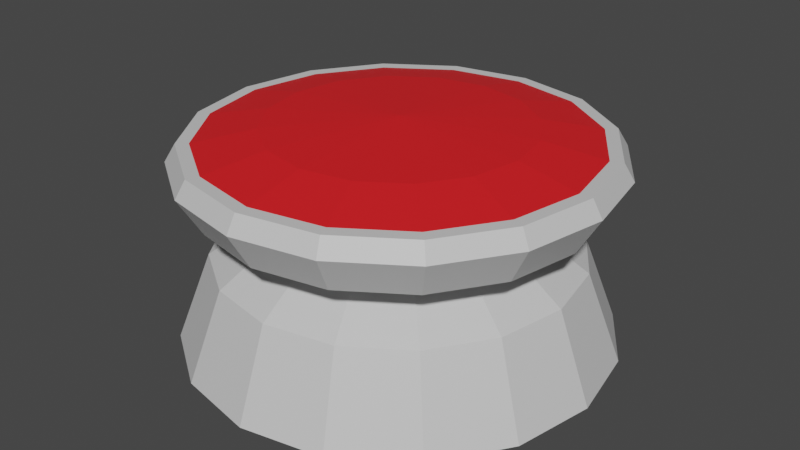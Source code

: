 # Source: fan.blend  (saved by Blender 2.80.75; exported with 4.5.12 LTS)
import bpy
from mathutils import Matrix  # noqa: F401  (used for matrix-valued properties, if any)

bpy.ops.wm.read_factory_settings(use_empty=True)
scene = bpy.context.scene
scene.name = 'Scene'

# ---- collections
col_collection = bpy.data.collections.new('Collection'); scene.collection.children.link(col_collection)

# ---- materials (node trees are filled in below, after node groups)
mat_material_001 = bpy.data.materials.new('Material.001')
mat_material_001.use_transparent_shadow = False
mat_material_002 = bpy.data.materials.new('Material.002')
mat_material_002.use_transparent_shadow = False

# ---- material node trees
mat_material_001.use_nodes = True; mat_material_001.node_tree.nodes.clear()
_N = mat_material_001.node_tree.nodes; _L = mat_material_001.node_tree.links
n0 = _N.new('ShaderNodeOutputMaterial'); n0.name = 'Material Output'; n0.location = (300, 300)
n1 = _N.new('ShaderNodeBsdfPrincipled'); n1.name = 'Principled BSDF'; n1.location = (10, 300)
n1.distribution = 'GGX'
n1.subsurface_method = 'BURLEY'
n1.inputs[0].default_value = (0.65, 0.65, 0.65, 1.0)
n1.inputs[3].default_value = 1.45
n1.inputs[27].default_value = (0.0, 0.0, 0.0, 1.0)
n1.inputs[28].default_value = 1.0
_L.new(n1.outputs[0], n0.inputs[0])
n0.is_active_output = True
mat_material_002.use_nodes = True; mat_material_002.node_tree.nodes.clear()
_N = mat_material_002.node_tree.nodes; _L = mat_material_002.node_tree.links
n0 = _N.new('ShaderNodeOutputMaterial'); n0.name = 'Material Output'; n0.location = (300, 300)
n1 = _N.new('ShaderNodeBsdfPrincipled'); n1.name = 'Principled BSDF'; n1.location = (10, 300)
n1.distribution = 'GGX'
n1.subsurface_method = 'BURLEY'
n1.inputs[0].default_value = (0.8, 0.01138, 0.01562, 0.3)
n1.inputs[3].default_value = 1.45
n1.inputs[27].default_value = (0.0, 0.0, 0.0, 1.0)
n1.inputs[28].default_value = 1.0
_L.new(n1.outputs[0], n0.inputs[0])
n0.is_active_output = True

# ---- world
world_world = bpy.data.worlds.new('World'); scene.world = world_world
world_world.use_nodes = True; world_world.node_tree.nodes.clear()
_N = world_world.node_tree.nodes; _L = world_world.node_tree.links
n0 = _N.new('ShaderNodeOutputWorld'); n0.name = 'World Output'; n0.location = (300, 300)
n1 = _N.new('ShaderNodeBackground'); n1.name = 'Background'; n1.location = (10, 300)
n1.inputs[0].default_value = (0.05088, 0.05088, 0.05088, 1.0)
_L.new(n1.outputs[0], n0.inputs[0])
n0.is_active_output = True
world_world.color = (0.05088, 0.05088, 0.05088)
world_world.use_sun_shadow = False
world_world.sun_shadow_jitter_overblur = 0.0

# ---- meshes
me_cylinder = bpy.data.meshes.new('Cylinder')
me_cylinder.from_pydata([(0.0, 1.0, 0.0), (0.3827, 0.9239, 0.0), (0.7071, 0.7071, 0.0), (0.9239, 0.3827, 0.0), (1.0, -4.371e-08, 0.0), (0.9239, -0.3827, 0.0), (0.7071, -0.7071, 0.0), (0.3827, -0.9239, 0.0), (1.51e-07, -1.0, 0.0), (-0.3827, -0.9239, 0.0), (-0.7071, -0.7071, 0.0), (-0.9239, -0.3827, 0.0), (-1.0, 1.192e-08, 0.0), (-0.9239, 0.3827, 0.0), (-0.7071, 0.7071, 0.0), (-0.3827, 0.9239, 0.0), (-4.098e-08, 0.6445, 0.5456), (5.89e-09, 0.8419, 0.4116), (0.2466, 0.5955, 0.5456), (0.3222, 0.7778, 0.4116), (0.4557, 0.4557, 0.5456), (0.5953, 0.5953, 0.4116), (0.5955, 0.2466, 0.5456), (0.7778, 0.3222, 0.4116), (0.6445, -3.353e-08, 0.5456), (0.8419, -3.503e-08, 0.4116), (0.5955, -0.2466, 0.5456), (0.7778, -0.3222, 0.4116), (0.4557, -0.4557, 0.5456), (0.5953, -0.5953, 0.4116), (0.2466, -0.5955, 0.5456), (0.3222, -0.7778, 0.4116), (1.024e-07, -0.6445, 0.5456), (1.33e-07, -0.8419, 0.4116), (-0.2466, -0.5955, 0.5456), (-0.3222, -0.7778, 0.4116), (-0.4557, -0.4557, 0.5456), (-0.5953, -0.5953, 0.4116), (-0.5955, -0.2466, 0.5456), (-0.7778, -0.3222, 0.4116), (-0.6445, -1.676e-08, 0.5456), (-0.8419, 1.181e-08, 0.4116), (-0.5955, 0.2466, 0.5456), (-0.7778, 0.3222, 0.4116), (-0.4557, 0.4557, 0.5456), (-0.5953, 0.5953, 0.4116), (-0.2466, 0.5955, 0.5456), (-0.3222, 0.7778, 0.4116), (-1.741e-09, 0.4, 0.5456), (0.1531, 0.3696, 0.5456), (0.2828, 0.2828, 0.5456), (0.3696, 0.1531, 0.5456), (0.4, -1.906e-08, 0.5456), (0.3696, -0.1531, 0.5456), (0.2828, -0.2828, 0.5456), (0.1531, -0.3696, 0.5456), (8.727e-08, -0.4, 0.5456), (-0.1531, -0.3696, 0.5456), (-0.2828, -0.2828, 0.5456), (-0.3696, -0.1531, 0.5456), (-0.4, -8.658e-09, 0.5456), (-0.3696, 0.1531, 0.5456), (-0.2828, 0.2828, 0.5456), (-0.1531, 0.3696, 0.5456), (-3.042e-08, 0.5454, 0.6341), (0.2087, 0.5039, 0.6341), (0.3856, 0.3856, 0.6341), (0.5039, 0.2087, 0.6341), (0.5454, -2.87e-08, 0.6341), (0.5039, -0.2087, 0.6341), (0.3856, -0.3856, 0.6341), (0.2087, -0.5039, 0.6341), (9.095e-08, -0.5454, 0.6341), (-0.2087, -0.5039, 0.6341), (-0.3856, -0.3856, 0.6341), (-0.5039, -0.2087, 0.6341), (-0.5454, -1.451e-08, 0.6341), (-0.5039, 0.2087, 0.6341), (-0.3856, 0.3856, 0.6341), (-0.2087, 0.5039, 0.6341), (-8.747e-08, 0.884, 0.6809), (0.3383, 0.8167, 0.6809), (0.6251, 0.6251, 0.6809), (0.8167, 0.3383, 0.6809), (0.884, -5.345e-08, 0.6809), (0.8167, -0.3383, 0.6809), (0.6251, -0.6251, 0.6809), (0.3383, -0.8167, 0.6809), (1.093e-07, -0.884, 0.6809), (-0.3383, -0.8167, 0.6809), (-0.6251, -0.6251, 0.6809), (-0.8167, -0.3383, 0.6809), (-0.884, -3.046e-08, 0.6809), (-0.8167, 0.3383, 0.6809), (-0.6251, 0.6251, 0.6809), (-0.3383, 0.8167, 0.6809), (-1.078e-07, 0.9904, 0.8589), (0.379, 0.915, 0.8589), (0.7003, 0.7003, 0.8589), (0.915, 0.379, 0.8589), (0.9904, -5.951e-08, 0.8589), (0.915, -0.379, 0.8589), (0.7003, -0.7003, 0.8589), (0.379, -0.915, 0.8589), (1.125e-07, -0.9904, 0.8589), (-0.379, -0.915, 0.8589), (-0.7003, -0.7003, 0.8589), (-0.915, -0.379, 0.8589), (-0.9904, -3.375e-08, 0.8589), (-0.915, 0.379, 0.8589), (-0.7003, 0.7003, 0.8589), (-0.379, 0.915, 0.8589), (-9.855e-08, 0.9423, 0.9385), (0.3606, 0.8706, 0.9385), (0.6663, 0.6663, 0.9385), (0.8706, 0.3606, 0.9385), (0.9423, -5.662e-08, 0.9385), (0.8706, -0.3606, 0.9385), (0.6663, -0.6663, 0.9385), (0.3606, -0.8706, 0.9385), (1.111e-07, -0.9423, 0.9385), (-0.3606, -0.8706, 0.9385), (-0.6663, -0.6663, 0.9385), (-0.8706, -0.3606, 0.9385), (-0.9423, -3.211e-08, 0.9385), (-0.8706, 0.3606, 0.9385), (-0.6663, 0.6663, 0.9385), (-0.3606, 0.8706, 0.9385), (-8.667e-08, 0.8828, 0.9385), (0.3378, 0.8156, 0.9385), (0.8156, 0.3378, 0.9385), (0.8156, -0.3378, 0.9385), (-0.3378, -0.8156, 0.9385), (-0.8156, -0.3378, 0.9385), (-0.8828, -3.032e-08, 0.9385), (-0.8156, 0.3378, 0.9385), (-0.3378, 0.8156, 0.9385), (-6.386e-08, 0.7506, 0.7231), (0.2872, 0.6934, 0.7231), (0.5307, 0.5307, 0.7231), (0.6934, 0.2872, 0.7231), (0.7506, -4.475e-08, 0.7231), (0.6934, -0.2872, 0.7231), (0.5307, -0.5307, 0.7231), (0.2872, -0.6934, 0.7231), (1.032e-07, -0.7506, 0.7231), (-0.2872, -0.6934, 0.7231), (-0.5307, -0.5307, 0.7231), (-0.6934, -0.2872, 0.7231), (-0.7506, -2.523e-08, 0.7231), (-0.6934, 0.2872, 0.7231), (-0.5307, 0.5307, 0.7231), (-0.2872, 0.6934, 0.7231), (0.6242, 0.6242, 0.9385), (0.8828, -5.328e-08, 0.9385), (0.6242, -0.6242, 0.9385), (0.3378, -0.8156, 0.9385), (1.098e-07, -0.8828, 0.9385), (-0.6242, -0.6242, 0.9385), (-0.6242, 0.6242, 0.9385), (-3.521e-08, 0.6009, 0.9947), (0.23, 0.5552, 0.9947), (0.4249, 0.4249, 0.9947), (0.5552, 0.23, 0.9947), (0.6009, -3.865e-08, 0.9947), (0.5552, -0.23, 0.9947), (0.4249, -0.4249, 0.9947), (0.23, -0.5552, 0.9947), (9.851e-08, -0.6009, 0.9947), (-0.23, -0.5552, 0.9947), (-0.4249, -0.4249, 0.9947), (-0.5552, -0.23, 0.9947), (-0.6009, -2.302e-08, 0.9947), (-0.5552, 0.23, 0.9947), (-0.4249, 0.4249, 0.9947), (-0.23, 0.5552, 0.9947), (5.96e-08, -1.49e-08, 1.032)], [], [(15, 47, 17, 0), (2, 21, 23, 3), (3, 23, 25, 4), (4, 25, 27, 5), (5, 27, 29, 6), (6, 29, 31, 7), (7, 31, 33, 8), (8, 33, 35, 9), (9, 35, 37, 10), (10, 37, 39, 11), (11, 39, 41, 12), (12, 41, 43, 13), (13, 43, 45, 14), (14, 45, 47, 15), (0, 17, 19, 1), (1, 19, 21, 2), (0, 1, 2, 3, 4, 5, 6, 7, 8, 9, 10, 11, 12, 13, 14, 15), (19, 17, 16, 18), (21, 19, 18, 20), (23, 21, 20, 22), (25, 23, 22, 24), (27, 25, 24, 26), (29, 27, 26, 28), (31, 29, 28, 30), (33, 31, 30, 32), (35, 33, 32, 34), (37, 35, 34, 36), (39, 37, 36, 38), (41, 39, 38, 40), (43, 41, 40, 42), (45, 43, 42, 44), (47, 45, 44, 46), (17, 47, 46, 16), (24, 22, 51, 52), (56, 55, 71, 72), (34, 32, 56, 57), (44, 42, 61, 62), (20, 18, 49, 50), (30, 28, 54, 55), (40, 38, 59, 60), (26, 24, 52, 53), (36, 34, 57, 58), (46, 44, 62, 63), (22, 20, 50, 51), (32, 30, 55, 56), (42, 40, 60, 61), (16, 46, 63, 48), (18, 16, 48, 49), (28, 26, 53, 54), (38, 36, 58, 59), (77, 76, 92, 93), (49, 48, 64, 65), (48, 63, 79, 64), (57, 56, 72, 73), (50, 49, 65, 66), (58, 57, 73, 74), (51, 50, 66, 67), (59, 58, 74, 75), (52, 51, 67, 68), (60, 59, 75, 76), (53, 52, 68, 69), (61, 60, 76, 77), (54, 53, 69, 70), (62, 61, 77, 78), (55, 54, 70, 71), (63, 62, 78, 79), (83, 82, 98, 99), (70, 69, 85, 86), (78, 77, 93, 94), (71, 70, 86, 87), (79, 78, 94, 95), (72, 71, 87, 88), (65, 64, 80, 81), (64, 79, 95, 80), (73, 72, 88, 89), (66, 65, 81, 82), (74, 73, 89, 90), (67, 66, 82, 83), (75, 74, 90, 91), (68, 67, 83, 84), (76, 75, 91, 92), (69, 68, 84, 85), (104, 103, 119, 120), (91, 90, 106, 107), (84, 83, 99, 100), (92, 91, 107, 108), (85, 84, 100, 101), (93, 92, 108, 109), (86, 85, 101, 102), (94, 93, 109, 110), (87, 86, 102, 103), (95, 94, 110, 111), (88, 87, 103, 104), (81, 80, 96, 97), (80, 95, 111, 96), (89, 88, 104, 105), (82, 81, 97, 98), (90, 89, 105, 106), (125, 124, 134, 135), (97, 96, 112, 113), (96, 111, 127, 112), (105, 104, 120, 121), (98, 97, 113, 114), (106, 105, 121, 122), (99, 98, 114, 115), (107, 106, 122, 123), (100, 99, 115, 116), (108, 107, 123, 124), (101, 100, 116, 117), (109, 108, 124, 125), (102, 101, 117, 118), (110, 109, 125, 126), (103, 102, 118, 119), (111, 110, 126, 127), (133, 158, 147, 148), (118, 117, 131, 155), (126, 125, 135, 159), (119, 118, 155, 156), (127, 126, 159, 136), (120, 119, 156, 157), (113, 112, 128, 129), (112, 127, 136, 128), (121, 120, 157, 132), (114, 113, 129, 153), (122, 121, 132, 158), (115, 114, 153, 130), (123, 122, 158, 133), (116, 115, 130, 154), (124, 123, 133, 134), (117, 116, 154, 131), (138, 137, 152, 151, 150, 149, 148, 147, 146, 145, 144, 143, 142, 141, 140, 139), (154, 130, 140, 141), (134, 133, 148, 149), (131, 154, 141, 142), (135, 134, 149, 150), (155, 131, 142, 143), (159, 135, 150, 151), (156, 155, 143, 144), (136, 159, 151, 152), (157, 156, 144, 145), (129, 128, 137, 138), (128, 136, 152, 137), (132, 157, 145, 146), (153, 129, 138, 139), (158, 132, 146, 147), (130, 153, 139, 140), (131, 155, 166, 165), (135, 159, 174, 173), (155, 156, 167, 166), (159, 136, 175, 174), (156, 157, 168, 167), (128, 129, 161, 160), (136, 128, 160, 175), (157, 132, 169, 168), (129, 153, 162, 161), (132, 158, 170, 169), (153, 130, 163, 162), (158, 133, 171, 170), (130, 154, 164, 163), (133, 134, 172, 171), (154, 131, 165, 164), (134, 135, 173, 172), (170, 171, 176), (163, 164, 176), (171, 172, 176), (164, 165, 176), (172, 173, 176), (165, 166, 176), (173, 174, 176), (166, 167, 176), (174, 175, 176), (167, 168, 176), (160, 161, 176), (175, 160, 176), (168, 169, 176), (161, 162, 176), (169, 170, 176), (162, 163, 176)])
me_cylinder.polygons.foreach_set('material_index', [0, 0, 0, 0, 0, 0, 0, 0, 0, 0, 0, 0, 0, 0, 0, 0, 0, 0, 0, 0, 0, 0, 0, 0, 0, 0, 0, 0, 0, 0, 0, 0, 0, 0, 0, 0, 0, 0, 0, 0, 0, 0, 0, 0, 0, 0, 0, 0, 0, 0, 0, 0, 0, 0, 0, 0, 0, 0, 0, 0, 0, 0, 0, 0, 0, 0, 0, 0, 0, 0, 0, 0, 0, 0, 0, 0, 0, 0, 0, 0, 0, 0, 0, 0, 0, 0, 0, 0, 0, 0, 0, 0, 0, 0, 0, 0, 0, 0, 0, 0, 0, 0, 0, 0, 0, 0, 0, 0, 0, 0, 0, 0, 0, 0, 0, 0, 0, 0, 0, 0, 0, 0, 0, 0, 0, 0, 0, 0, 0, 0, 0, 0, 0, 0, 0, 0, 0, 0, 0, 0, 0, 0, 0, 0, 0, 0, 1, 1, 1, 1, 1, 1, 1, 1, 1, 1, 1, 1, 1, 1, 1, 1, 1, 1, 1, 1, 1, 1, 1, 1, 1, 1, 1, 1, 1, 1, 1, 1])
_uv = me_cylinder.uv_layers.new(name='UVMap')
_uv.uv.foreach_set('vector', [0.0625, 0.5, 0.0625, 0.8773, 0.0, 0.8773, 0.0, 0.5, 0.875, 0.5, 0.875, 0.8773, 0.8125, 0.8773, 0.8125, 0.5, 0.8125, 0.5, 0.8125, 0.8773, 0.75, 0.8773, 0.75, 0.5, 0.75, 0.5, 0.75, 0.8773, 0.6875, 0.8773, 0.6875, 0.5, 0.6875, 0.5, 0.6875, 0.8773, 0.625, 0.8773, 0.625, 0.5, 0.625, 0.5, 0.625, 0.8773, 0.5625, 0.8773, 0.5625, 0.5, 0.5625, 0.5, 0.5625, 0.8773, 0.5, 0.8773, 0.5, 0.5, 0.5, 0.5, 0.5, 0.8773, 0.4375, 0.8773, 0.4375, 0.5, 0.4375, 0.5, 0.4375, 0.8773, 0.375, 0.8773, 0.375, 0.5, 0.375, 0.5, 0.375, 0.8773, 0.3125, 0.8773, 0.3125, 0.5, 0.3125, 0.5, 0.3125, 0.8773, 0.25, 0.8773, 0.25, 0.5, 0.25, 0.5, 0.25, 0.8773, 0.1875, 0.8773, 0.1875, 0.5, 0.1875, 0.5, 0.1875, 0.8773, 0.125, 0.8773, 0.125, 0.5, 0.125, 0.5, 0.125, 0.8773, 0.0625, 0.8773, 0.0625, 0.5, 1.0, 0.5, 1.0, 0.8773, 0.9375, 0.8773, 0.9375, 0.5, 0.9375, 0.5, 0.9375, 0.8773, 0.875, 0.8773, 0.875, 0.5, 0.75, 0.49, 0.8418, 0.4717, 0.9197, 0.4197, 0.9717, 0.3418, 0.99, 0.25, 0.9717, 0.1582, 0.9197, 0.08029, 0.8418, 0.02827, 0.75, 0.01, 0.6582, 0.02827, 0.5803, 0.08029, 0.5283, 0.1582, 0.51, 0.25, 0.5283, 0.3418, 0.5803, 0.4197, 0.6582, 0.4717, 0.9375, 0.8773, 1.0, 0.8773, 0.9942, 1.0, 0.9433, 1.0, 0.875, 0.8773, 0.9375, 0.8773, 0.9317, 1.0, 0.8808, 1.0, 0.8125, 0.8773, 0.875, 0.8773, 0.8692, 1.0, 0.8183, 1.0, 0.75, 0.8773, 0.8125, 0.8773, 0.8067, 1.0, 0.7558, 1.0, 0.6875, 0.8773, 0.75, 0.8773, 0.7442, 1.0, 0.6933, 1.0, 0.625, 0.8773, 0.6875, 0.8773, 0.6817, 1.0, 0.6308, 1.0, 0.5625, 0.8773, 0.625, 0.8773, 0.6192, 1.0, 0.5683, 1.0, 0.5, 0.8773, 0.5625, 0.8773, 0.5567, 1.0, 0.5058, 1.0, 0.4375, 0.8773, 0.5, 0.8773, 0.4942, 1.0, 0.4433, 1.0, 0.375, 0.8773, 0.4375, 0.8773, 0.4317, 1.0, 0.3808, 1.0, 0.3125, 0.8773, 0.375, 0.8773, 0.3692, 1.0, 0.3183, 1.0, 0.25, 0.8773, 0.3125, 0.8773, 0.3067, 1.0, 0.2558, 1.0, 0.1875, 0.8773, 0.25, 0.8773, 0.2442, 1.0, 0.1933, 1.0, 0.125, 0.8773, 0.1875, 0.8773, 0.1817, 1.0, 0.1308, 1.0, 0.0625, 0.8773, 0.125, 0.8773, 0.1192, 1.0, 0.06827, 1.0, 0.0, 0.8773, 0.0625, 0.8773, 0.05673, 1.0, 0.005769, 1.0, 0.7558, 1.0, 0.8067, 1.0, 0.8067, 1.0, 0.7558, 1.0, 0.5058, 1.0, 0.5567, 1.0, 0.5567, 1.0, 0.5058, 1.0, 0.4433, 1.0, 0.4942, 1.0, 0.4942, 1.0, 0.4433, 1.0, 0.1308, 1.0, 0.1817, 1.0, 0.1817, 1.0, 0.1308, 1.0, 0.8808, 1.0, 0.9317, 1.0, 0.9317, 1.0, 0.8808, 1.0, 0.5683, 1.0, 0.6192, 1.0, 0.6192, 1.0, 0.5683, 1.0, 0.2558, 1.0, 0.3067, 1.0, 0.3067, 1.0, 0.2558, 1.0, 0.6933, 1.0, 0.7442, 1.0, 0.7442, 1.0, 0.6933, 1.0, 0.3808, 1.0, 0.4317, 1.0, 0.4317, 1.0, 0.3808, 1.0, 0.06827, 1.0, 0.1192, 1.0, 0.1192, 1.0, 0.06827, 1.0, 0.8183, 1.0, 0.8692, 1.0, 0.8692, 1.0, 0.8183, 1.0, 0.5058, 1.0, 0.5567, 1.0, 0.5567, 1.0, 0.5058, 1.0, 0.1933, 1.0, 0.2442, 1.0, 0.2442, 1.0, 0.1933, 1.0, 0.005769, 1.0, 0.05673, 1.0, 0.05673, 1.0, 0.005769, 1.0, 0.9433, 1.0, 0.9942, 1.0, 0.9942, 1.0, 0.9433, 1.0, 0.6308, 1.0, 0.6817, 1.0, 0.6817, 1.0, 0.6308, 1.0, 0.3183, 1.0, 0.3692, 1.0, 0.3692, 1.0, 0.3183, 1.0, 0.1933, 1.0, 0.2442, 1.0, 0.2442, 1.0, 0.1933, 1.0, 0.9433, 1.0, 0.9942, 1.0, 0.9942, 1.0, 0.9433, 1.0, 0.005769, 1.0, 0.05673, 1.0, 0.05673, 1.0, 0.005769, 1.0, 0.4433, 1.0, 0.4942, 1.0, 0.4942, 1.0, 0.4433, 1.0, 0.8808, 1.0, 0.9317, 1.0, 0.9317, 1.0, 0.8808, 1.0, 0.3808, 1.0, 0.4317, 1.0, 0.4317, 1.0, 0.3808, 1.0, 0.8183, 1.0, 0.8692, 1.0, 0.8692, 1.0, 0.8183, 1.0, 0.3183, 1.0, 0.3692, 1.0, 0.3692, 1.0, 0.3183, 1.0, 0.7558, 1.0, 0.8067, 1.0, 0.8067, 1.0, 0.7558, 1.0, 0.2558, 1.0, 0.3067, 1.0, 0.3067, 1.0, 0.2558, 1.0, 0.6933, 1.0, 0.7442, 1.0, 0.7442, 1.0, 0.6933, 1.0, 0.1933, 1.0, 0.2442, 1.0, 0.2442, 1.0, 0.1933, 1.0, 0.6308, 1.0, 0.6817, 1.0, 0.6817, 1.0, 0.6308, 1.0, 0.1308, 1.0, 0.1817, 1.0, 0.1817, 1.0, 0.1308, 1.0, 0.5683, 1.0, 0.6192, 1.0, 0.6192, 1.0, 0.5683, 1.0, 0.06827, 1.0, 0.1192, 1.0, 0.1192, 1.0, 0.06827, 1.0, 0.8183, 1.0, 0.8692, 1.0, 0.8692, 1.0, 0.8183, 1.0, 0.6308, 1.0, 0.6817, 1.0, 0.6817, 1.0, 0.6308, 1.0, 0.1308, 1.0, 0.1817, 1.0, 0.1817, 1.0, 0.1308, 1.0, 0.5683, 1.0, 0.6192, 1.0, 0.6192, 1.0, 0.5683, 1.0, 0.06827, 1.0, 0.1192, 1.0, 0.1192, 1.0, 0.06827, 1.0, 0.5058, 1.0, 0.5567, 1.0, 0.5567, 1.0, 0.5058, 1.0, 0.9433, 1.0, 0.9942, 1.0, 0.9942, 1.0, 0.9433, 1.0, 0.005769, 1.0, 0.05673, 1.0, 0.05673, 1.0, 0.005769, 1.0, 0.4433, 1.0, 0.4942, 1.0, 0.4942, 1.0, 0.4433, 1.0, 0.8808, 1.0, 0.9317, 1.0, 0.9317, 1.0, 0.8808, 1.0, 0.3808, 1.0, 0.4317, 1.0, 0.4317, 1.0, 0.3808, 1.0, 0.8183, 1.0, 0.8692, 1.0, 0.8692, 1.0, 0.8183, 1.0, 0.3183, 1.0, 0.3692, 1.0, 0.3692, 1.0, 0.3183, 1.0, 0.7558, 1.0, 0.8067, 1.0, 0.8067, 1.0, 0.7558, 1.0, 0.2558, 1.0, 0.3067, 1.0, 0.3067, 1.0, 0.2558, 1.0, 0.6933, 1.0, 0.7442, 1.0, 0.7442, 1.0, 0.6933, 1.0, 0.5058, 1.0, 0.5567, 1.0, 0.5567, 1.0, 0.5058, 1.0, 0.3183, 1.0, 0.3692, 1.0, 0.3692, 1.0, 0.3183, 1.0, 0.7558, 1.0, 0.8067, 1.0, 0.8067, 1.0, 0.7558, 1.0, 0.2558, 1.0, 0.3067, 1.0, 0.3067, 1.0, 0.2558, 1.0, 0.6933, 1.0, 0.7442, 1.0, 0.7442, 1.0, 0.6933, 1.0, 0.1933, 1.0, 0.2442, 1.0, 0.2442, 1.0, 0.1933, 1.0, 0.6308, 1.0, 0.6817, 1.0, 0.6817, 1.0, 0.6308, 1.0, 0.1308, 1.0, 0.1817, 1.0, 0.1817, 1.0, 0.1308, 1.0, 0.5683, 1.0, 0.6192, 1.0, 0.6192, 1.0, 0.5683, 1.0, 0.06827, 1.0, 0.1192, 1.0, 0.1192, 1.0, 0.06827, 1.0, 0.5058, 1.0, 0.5567, 1.0, 0.5567, 1.0, 0.5058, 1.0, 0.9433, 1.0, 0.9942, 1.0, 0.9942, 1.0, 0.9433, 1.0, 0.005769, 1.0, 0.05673, 1.0, 0.05673, 1.0, 0.005769, 1.0, 0.4433, 1.0, 0.4942, 1.0, 0.4942, 1.0, 0.4433, 1.0, 0.8808, 1.0, 0.9317, 1.0, 0.9317, 1.0, 0.8808, 1.0, 0.3808, 1.0, 0.4317, 1.0, 0.4317, 1.0, 0.3808, 1.0, 0.1933, 1.0, 0.2442, 1.0, 0.2442, 1.0, 0.1933, 1.0, 0.9433, 1.0, 0.9942, 1.0, 0.9942, 1.0, 0.9433, 1.0, 0.005769, 1.0, 0.05673, 1.0, 0.05673, 1.0, 0.005769, 1.0, 0.4433, 1.0, 0.4942, 1.0, 0.4942, 1.0, 0.4433, 1.0, 0.8808, 1.0, 0.9317, 1.0, 0.9317, 1.0, 0.8808, 1.0, 0.3808, 1.0, 0.4317, 1.0, 0.4317, 1.0, 0.3808, 1.0, 0.8183, 1.0, 0.8692, 1.0, 0.8692, 1.0, 0.8183, 1.0, 0.3183, 1.0, 0.3692, 1.0, 0.3692, 1.0, 0.3183, 1.0, 0.7558, 1.0, 0.8067, 1.0, 0.8067, 1.0, 0.7558, 1.0, 0.2558, 1.0, 0.3067, 1.0, 0.3067, 1.0, 0.2558, 1.0, 0.6933, 1.0, 0.7442, 1.0, 0.7442, 1.0, 0.6933, 1.0, 0.1933, 1.0, 0.2442, 1.0, 0.2442, 1.0, 0.1933, 1.0, 0.6308, 1.0, 0.6817, 1.0, 0.6817, 1.0, 0.6308, 1.0, 0.1308, 1.0, 0.1817, 1.0, 0.1817, 1.0, 0.1308, 1.0, 0.5683, 1.0, 0.6192, 1.0, 0.6192, 1.0, 0.5683, 1.0, 0.06827, 1.0, 0.1192, 1.0, 0.1192, 1.0, 0.06827, 1.0, 0.3183, 1.0, 0.3692, 1.0, 0.3692, 1.0, 0.3183, 1.0, 0.6308, 1.0, 0.6817, 1.0, 0.6817, 1.0, 0.6308, 1.0, 0.1308, 1.0, 0.1817, 1.0, 0.1817, 1.0, 0.1308, 1.0, 0.5683, 1.0, 0.6192, 1.0, 0.6192, 1.0, 0.5683, 1.0, 0.06827, 1.0, 0.1192, 1.0, 0.1192, 1.0, 0.06827, 1.0, 0.5058, 1.0, 0.5567, 1.0, 0.5567, 1.0, 0.5058, 1.0, 0.9433, 1.0, 0.9942, 1.0, 0.9942, 1.0, 0.9433, 1.0, 0.005769, 1.0, 0.05673, 1.0, 0.05673, 1.0, 0.005769, 1.0, 0.4433, 1.0, 0.4942, 1.0, 0.4942, 1.0, 0.4433, 1.0, 0.8808, 1.0, 0.9317, 1.0, 0.9317, 1.0, 0.8808, 1.0, 0.3808, 1.0, 0.4317, 1.0, 0.4317, 1.0, 0.3808, 1.0, 0.8183, 1.0, 0.8692, 1.0, 0.8692, 1.0, 0.8183, 1.0, 0.3183, 1.0, 0.3692, 1.0, 0.3692, 1.0, 0.3183, 1.0, 0.7558, 1.0, 0.8067, 1.0, 0.8067, 1.0, 0.7558, 1.0, 0.2558, 1.0, 0.3067, 1.0, 0.3067, 1.0, 0.2558, 1.0, 0.6933, 1.0, 0.7442, 1.0, 0.7442, 1.0, 0.6933, 1.0, 0.3249, 0.4308, 0.25, 0.4457, 0.1751, 0.4308, 0.1116, 0.3884, 0.0692, 0.3249, 0.05431, 0.25, 0.0692, 0.1751, 0.1116, 0.1116, 0.1751, 0.0692, 0.25, 0.05431, 0.3249, 0.0692, 0.3884, 0.1116, 0.4308, 0.1751, 0.4457, 0.25, 0.4308, 0.3249, 0.3884, 0.3884, 0.7558, 1.0, 0.8067, 1.0, 0.8067, 1.0, 0.7558, 1.0, 0.2558, 1.0, 0.3067, 1.0, 0.3067, 1.0, 0.2558, 1.0, 0.6933, 1.0, 0.7442, 1.0, 0.7442, 1.0, 0.6933, 1.0, 0.1933, 1.0, 0.2442, 1.0, 0.2442, 1.0, 0.1933, 1.0, 0.6308, 1.0, 0.6817, 1.0, 0.6817, 1.0, 0.6308, 1.0, 0.1308, 1.0, 0.1817, 1.0, 0.1817, 1.0, 0.1308, 1.0, 0.5683, 1.0, 0.6192, 1.0, 0.6192, 1.0, 0.5683, 1.0, 0.06827, 1.0, 0.1192, 1.0, 0.1192, 1.0, 0.06827, 1.0, 0.5058, 1.0, 0.5567, 1.0, 0.5567, 1.0, 0.5058, 1.0, 0.9433, 1.0, 0.9942, 1.0, 0.9942, 1.0, 0.9433, 1.0, 0.005769, 1.0, 0.05673, 1.0, 0.05673, 1.0, 0.005769, 1.0, 0.4433, 1.0, 0.4942, 1.0, 0.4942, 1.0, 0.4433, 1.0, 0.8808, 1.0, 0.9317, 1.0, 0.9317, 1.0, 0.8808, 1.0, 0.3808, 1.0, 0.4317, 1.0, 0.4317, 1.0, 0.3808, 1.0, 0.8183, 1.0, 0.8692, 1.0, 0.8692, 1.0, 0.8183, 1.0, 0.6817, 1.0, 0.6308, 1.0, 0.6308, 1.0, 0.6817, 1.0, 0.1817, 1.0, 0.1308, 1.0, 0.1308, 1.0, 0.1817, 1.0, 0.6192, 1.0, 0.5683, 1.0, 0.5683, 1.0, 0.6192, 1.0, 0.1192, 1.0, 0.06827, 1.0, 0.06827, 1.0, 0.1192, 1.0, 0.5567, 1.0, 0.5058, 1.0, 0.5058, 1.0, 0.5567, 1.0, 0.9942, 1.0, 0.9433, 1.0, 0.9433, 1.0, 0.9942, 1.0, 0.05673, 1.0, 0.005769, 1.0, 0.005769, 1.0, 0.05673, 1.0, 0.4942, 1.0, 0.4433, 1.0, 0.4433, 1.0, 0.4942, 1.0, 0.9317, 1.0, 0.8808, 1.0, 0.8808, 1.0, 0.9317, 1.0, 0.4317, 1.0, 0.3808, 1.0, 0.3808, 1.0, 0.4317, 1.0, 0.8692, 1.0, 0.8183, 1.0, 0.8183, 1.0, 0.8692, 1.0, 0.3692, 1.0, 0.3183, 1.0, 0.3183, 1.0, 0.3692, 1.0, 0.8067, 1.0, 0.7558, 1.0, 0.7558, 1.0, 0.8067, 1.0, 0.3067, 1.0, 0.2558, 1.0, 0.2558, 1.0, 0.3067, 1.0, 0.7442, 1.0, 0.6933, 1.0, 0.6933, 1.0, 0.7442, 1.0, 0.2442, 1.0, 0.1933, 1.0, 0.1933, 1.0, 0.2442, 1.0, 0.3692, 1.0, 0.3183, 1.0, 0.3692, 1.0, 0.8067, 1.0, 0.7558, 1.0, 0.8067, 1.0, 0.3067, 1.0, 0.2558, 1.0, 0.3067, 1.0, 0.7442, 1.0, 0.6933, 1.0, 0.7442, 1.0, 0.2442, 1.0, 0.1933, 1.0, 0.2442, 1.0, 0.6817, 1.0, 0.6308, 1.0, 0.6817, 1.0, 0.1817, 1.0, 0.1308, 1.0, 0.1817, 1.0, 0.6192, 1.0, 0.5683, 1.0, 0.6192, 1.0, 0.1192, 1.0, 0.06827, 1.0, 0.1192, 1.0, 0.5567, 1.0, 0.5058, 1.0, 0.5567, 1.0, 0.9942, 1.0, 0.9433, 1.0, 0.9942, 1.0, 0.05673, 1.0, 0.005769, 1.0, 0.05673, 1.0, 0.4942, 1.0, 0.4433, 1.0, 0.4942, 1.0, 0.9317, 1.0, 0.8808, 1.0, 0.9317, 1.0, 0.4317, 1.0, 0.3808, 1.0, 0.4317, 1.0, 0.8692, 1.0, 0.8183, 1.0, 0.8692, 1.0])
me_cylinder.materials.append(mat_material_001)
me_cylinder.materials.append(mat_material_002)
me_cylinder.use_remesh_preserve_volume = False
me_cylinder.use_remesh_preserve_attributes = False
me_cylinder.use_mirror_vertex_groups = False
me_cylinder.update()

# ---- objects
ob_cylinder = bpy.data.objects.new('Cylinder', me_cylinder)

# ---- transforms, parenting, visibility, modifiers, constraints
ob_cylinder.location = (0.0, 0.0, 0.0)
ob_cylinder.lineart.crease_threshold = 0.0

# ---- collection membership
col_collection.objects.link(ob_cylinder)

# ---- scene / render settings (as saved in the file)
scene.frame_start = 1; scene.frame_end = 250; scene.frame_set(1)
scene.render.engine = 'BLENDER_EEVEE_NEXT'
scene.cycles.use_denoising = False
scene.cycles.samples = 128
scene.cycles.sampling_pattern = 'TABULATED_SOBOL'
scene.cycles.use_adaptive_sampling = False
scene.cycles.use_light_tree = False
scene.view_settings.view_transform = 'Filmic'
bpy.context.view_layer.update()

# ---- added for rendering (the .blend has no active camera and no usable light): camera, sun
cam_auto = bpy.data.cameras.new('AutoCamera')
cam_auto.lens = 50.0
cam_auto.sensor_width = 36.0
cam_auto.clip_end = 1000.0
ob_auto_camera = bpy.data.objects.new('AutoCamera', cam_auto)
scene.collection.objects.link(ob_auto_camera)
ob_auto_camera.location = (2.78572, -3.34286, 2.74463)
ob_auto_camera.rotation_euler = (1.09748, -7.21219e-08, 0.694738)
scene.camera = ob_auto_camera
light_auto_sun = bpy.data.lights.new('AutoSun', 'SUN')
light_auto_sun.energy = 3.0
light_auto_sun.angle = 0.0523599
ob_auto_sun = bpy.data.objects.new('AutoSun', light_auto_sun)
scene.collection.objects.link(ob_auto_sun)
ob_auto_sun.rotation_euler = (0.872665, 0.174533, 0.523599)
bpy.context.view_layer.update()
